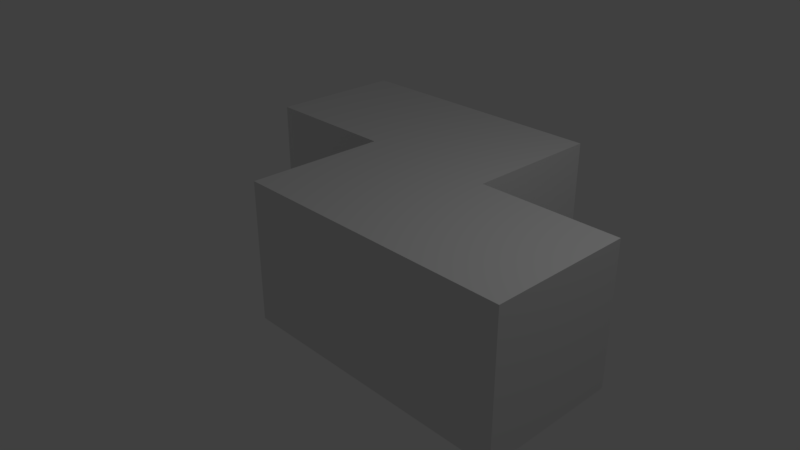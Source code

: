 # Source: Z.blend  (saved by Blender 2.78.0; exported with 4.5.12 LTS)
import bpy
from mathutils import Matrix  # noqa: F401  (used for matrix-valued properties, if any)

bpy.ops.wm.read_factory_settings(use_empty=True)
scene = bpy.context.scene
scene.name = 'Scene'

# ---- collections
col_collection_1 = bpy.data.collections.new('Collection 1'); scene.collection.children.link(col_collection_1)

# ---- materials (node trees are filled in below, after node groups)
mat_material = bpy.data.materials.new('Material')
mat_material.alpha_threshold = 0.0
mat_material.use_transparent_shadow = False
mat_material.roughness = 0.5
mat_material.line_color = (0.0, 0.0, 0.0, 1.0)

# ---- material node trees

# ---- world
world_world = bpy.data.worlds.new('World'); scene.world = world_world
world_world.color = (0.05088, 0.05088, 0.05088)
world_world.use_sun_shadow = False
world_world.sun_shadow_jitter_overblur = 0.0
world_world.cycles.sampling_method = 'MANUAL'

# ---- cameras
cam_camera = bpy.data.cameras.new('Camera')
cam_camera.clip_end = 100.0
cam_camera.lens = 35.0
cam_camera.sensor_width = 32.0
cam_camera.sensor_height = 18.0
cam_camera.ortho_scale = 7.314
cam_camera.dof.focus_distance = 0.0
cam_camera.dof.aperture_fstop = 128.0

# ---- lights
light_lamp = bpy.data.lights.new('Lamp', 'POINT')
light_lamp.transmission_factor = 0.0
light_lamp.cutoff_distance = 30.0
light_lamp.energy = 100.0
light_lamp.shadow_buffer_clip_start = 1.001
light_lamp.shadow_soft_size = 0.1
light_lamp.shadow_maximum_resolution = 0.006
light_lamp.use_absolute_resolution = True

# ---- meshes
me_cube = bpy.data.meshes.new('Cube')
me_cube.from_pydata([(1.0, 1.0, -1.0), (1.0, -1.0, -1.0), (-1.0, -1.0, -1.0), (-1.0, 1.0, -1.0), (1.0, 1.0, 1.0), (1.0, -1.0, 1.0), (-1.0, -1.0, 1.0), (-1.0, 1.0, 1.0), (3.0, 1.0, -1.0), (3.0, -1.0, -1.0), (3.0, 1.0, 1.0), (3.0, -1.0, 1.0), (1.0, 3.0, -1.0), (-1.0, 3.0, -1.0), (1.0, 3.0, 1.0), (-1.0, 3.0, 1.0), (-3.0, 1.0, -1.0), (-3.0, 1.0, 1.0), (-3.0, 3.0, -1.0), (-3.0, 3.0, 1.0)], [], [(0, 1, 2, 3), (4, 7, 6, 5), (1, 0, 8, 9), (1, 5, 6, 2), (2, 6, 7, 3), (7, 4, 14, 15), (8, 10, 11, 9), (4, 5, 11, 10), (5, 1, 9, 11), (0, 4, 10, 8), (14, 12, 13, 15), (15, 13, 18, 19), (0, 3, 13, 12), (4, 0, 12, 14), (16, 17, 19, 18), (3, 7, 17, 16), (7, 15, 19, 17), (13, 3, 16, 18)])
me_cube.materials.append(mat_material)
me_cube.use_remesh_preserve_volume = False
me_cube.use_remesh_preserve_attributes = False
me_cube.use_mirror_vertex_groups = False
me_cube.update()

# ---- objects
ob_cube = bpy.data.objects.new('Cube', me_cube)
ob_lamp = bpy.data.objects.new('Lamp', light_lamp)
ob_camera = bpy.data.objects.new('Camera', cam_camera)

# ---- transforms, parenting, visibility, modifiers, constraints
ob_cube.location = (0.0, 0.0, 0.0)
ob_cube.lock_rotations_4d = False
ob_cube.empty_display_type = 'ARROWS'
ob_cube.lineart.crease_threshold = 0.0
ob_lamp.location = (4.076, 1.005, 5.904)
ob_lamp.rotation_euler = (0.6503, 0.05522, 1.866)
ob_lamp.lock_rotations_4d = False
ob_lamp.empty_display_type = 'ARROWS'
ob_lamp.color = (0.0, 0.0, 0.0, 0.0)
ob_lamp.lineart.crease_threshold = 0.0
ob_camera.location = (7.481, -6.508, 5.344)
ob_camera.rotation_euler = (1.109, 0.0, 0.8149)
ob_camera.lock_rotations_4d = False
ob_camera.empty_display_type = 'ARROWS'
ob_camera.color = (0.0, 0.0, 0.0, 0.0)
ob_camera.display_type = 'WIRE'
ob_camera.lineart.crease_threshold = 0.0

# ---- collection membership
col_collection_1.objects.link(ob_cube)
col_collection_1.objects.link(ob_lamp)
col_collection_1.objects.link(ob_camera)

# ---- scene / render settings (as saved in the file)
scene.camera = ob_camera
scene.frame_start = 1; scene.frame_end = 250; scene.frame_set(1)
scene.render.engine = 'BLENDER_EEVEE_NEXT'
scene.render.resolution_percentage = 50
scene.render.dither_intensity = 0.0
scene.cycles.use_denoising = False
scene.cycles.samples = 128
scene.cycles.sampling_pattern = 'TABULATED_SOBOL'
scene.cycles.light_sampling_threshold = 0.0
scene.cycles.use_adaptive_sampling = False
scene.cycles.use_light_tree = False
scene.cycles.blur_glossy = 0.0
scene.cycles.sample_clamp_indirect = 0.0
scene.view_settings.view_transform = 'Standard'
bpy.context.view_layer.update()
